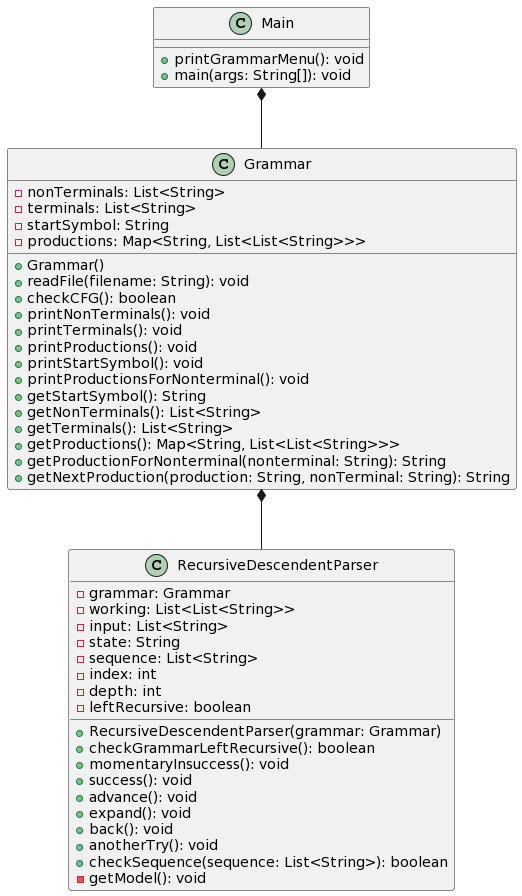

The diagram above was rendered by PlantUML. Its source (embedded in the PNG):
@startuml
class Main {
    +printGrammarMenu(): void
    +main(args: String[]): void
}

class Grammar {
  -nonTerminals: List<String>
  -terminals: List<String>
  -startSymbol: String
  -productions: Map<String, List<List<String>>>
  +Grammar()
  +readFile(filename: String): void
  +checkCFG(): boolean
  +printNonTerminals(): void
  +printTerminals(): void
  +printProductions(): void
  +printStartSymbol(): void
  +printProductionsForNonterminal(): void
  +getStartSymbol(): String
  +getNonTerminals(): List<String>
  +getTerminals(): List<String>
  +getProductions(): Map<String, List<List<String>>>
  +getProductionForNonterminal(nonterminal: String): String
  +getNextProduction(production: String, nonTerminal: String): String
}

class RecursiveDescendentParser {
    - grammar: Grammar
    - working: List<List<String>>
    - input: List<String>
    - state: String
    - sequence: List<String>
    - index: int
    - depth: int
    - leftRecursive: boolean
    + RecursiveDescendentParser(grammar: Grammar)
    + checkGrammarLeftRecursive(): boolean
    + momentaryInsuccess(): void
    + success(): void
    + advance(): void
    + expand(): void
    + back(): void
    + anotherTry(): void
    + checkSequence(sequence: List<String>): boolean
    - getModel(): void
}

Main *-- Grammar
Grammar *-- RecursiveDescendentParser
@enduml